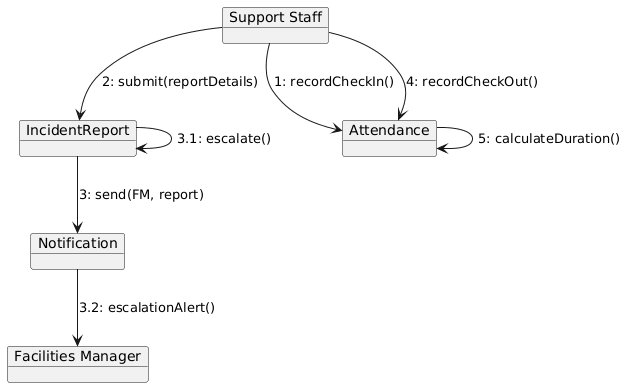

The diagram above was rendered by PlantUML. Its source (embedded in the PNG):
@startuml
object "Support Staff" as SS
object "IncidentReport" as IR
object "Attendance" as A
object "Notification" as N
object "Facilities Manager" as FM

SS --> A : 1: recordCheckIn()
SS --> IR : 2: submit(reportDetails)
IR --> N : 3: send(FM, report)
IR --> IR : 3.1: escalate()
N --> FM : 3.2: escalationAlert()
SS --> A : 4: recordCheckOut()
A --> A : 5: calculateDuration()
@enduml